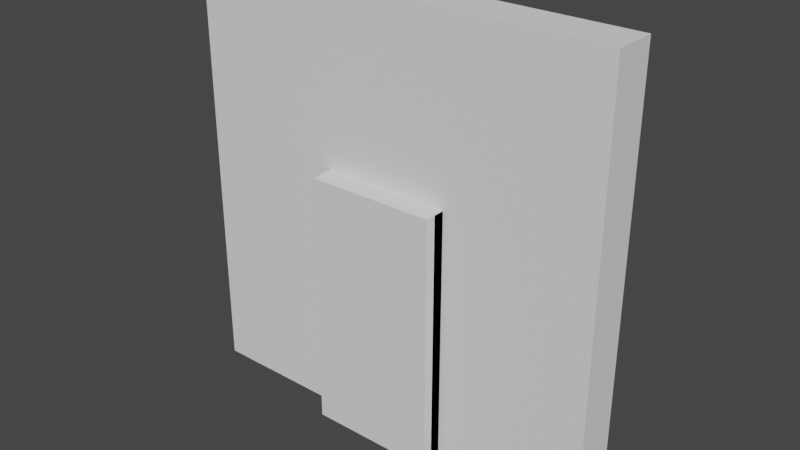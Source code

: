 # Source: WallDoor.blend  (saved by Blender 2.81.16; exported with 4.5.12 LTS)
import bpy
from mathutils import Matrix  # noqa: F401  (used for matrix-valued properties, if any)

bpy.ops.wm.read_factory_settings(use_empty=True)
scene = bpy.context.scene
scene.name = 'Scene'

# ---- world
world_world = bpy.data.worlds.new('World'); scene.world = world_world
world_world.use_nodes = True; world_world.node_tree.nodes.clear()
_N = world_world.node_tree.nodes; _L = world_world.node_tree.links
n0 = _N.new('ShaderNodeOutputWorld'); n0.name = 'World Output'; n0.location = (300, 300)
n1 = _N.new('ShaderNodeBackground'); n1.name = 'Background'; n1.location = (10, 300)
n1.inputs[0].default_value = (0.05088, 0.05088, 0.05088, 1.0)
_L.new(n1.outputs[0], n0.inputs[0])
n0.is_active_output = True
world_world.color = (0.05088, 0.05088, 0.05088)
world_world.use_sun_shadow = False
world_world.sun_shadow_jitter_overblur = 0.0

# ---- meshes
me_cube_001 = bpy.data.meshes.new('Cube.001')
me_cube_001.from_pydata([(-1.0, 1.1, 0.0), (-1.0, 1.1, 2.0), (1.0, 1.1, 0.0), (1.0, 1.1, 2.0), (-1.0, 0.9, 0.0), (-1.0, 0.9, 2.0), (1.0, 0.9, 0.0), (1.0, 0.9, 2.0)], [], [(0, 1, 3, 2), (2, 3, 7, 6), (6, 7, 5, 4), (4, 5, 1, 0), (2, 6, 4, 0), (7, 3, 1, 5)])
_uv = me_cube_001.uv_layers.new(name='UVMap')
_uv.uv.foreach_set('vector', [0.375, 0.0, 0.625, 0.0, 0.625, 0.25, 0.375, 0.25, 0.375, 0.25, 0.625, 0.25, 0.625, 0.5, 0.375, 0.5, 0.375, 0.5, 0.625, 0.5, 0.625, 0.75, 0.375, 0.75, 0.375, 0.75, 0.625, 0.75, 0.625, 1.0, 0.375, 1.0, 0.125, 0.5, 0.375, 0.5, 0.375, 0.75, 0.125, 0.75, 0.625, 0.5, 0.875, 0.5, 0.875, 0.75, 0.625, 0.75])
me_cube_001.use_remesh_fix_poles = True
me_cube_001.use_remesh_preserve_attributes = False
me_cube_001.use_mirror_vertex_groups = False
me_cube_001.update()
me_cube_002 = bpy.data.meshes.new('Cube.002')
me_cube_002.from_pydata([(-1.0, -1.0, 0.0), (-1.0, -1.0, 2.0), (-1.0, 1.0, 0.0), (-1.0, 1.0, 2.0), (1.0, -1.0, 0.0), (1.0, -1.0, 2.0), (1.0, 1.0, 0.0), (1.0, 1.0, 2.0)], [], [(0, 1, 3, 2), (2, 3, 7, 6), (6, 7, 5, 4), (4, 5, 1, 0), (2, 6, 4, 0), (7, 3, 1, 5)])
_uv = me_cube_002.uv_layers.new(name='UVMap')
_uv.uv.foreach_set('vector', [0.375, 0.0, 0.625, 0.0, 0.625, 0.25, 0.375, 0.25, 0.375, 0.25, 0.625, 0.25, 0.625, 0.5, 0.375, 0.5, 0.375, 0.5, 0.625, 0.5, 0.625, 0.75, 0.375, 0.75, 0.375, 0.75, 0.625, 0.75, 0.625, 1.0, 0.375, 1.0, 0.125, 0.5, 0.375, 0.5, 0.375, 0.75, 0.125, 0.75, 0.625, 0.5, 0.875, 0.5, 0.875, 0.75, 0.625, 0.75])
me_cube_002.use_remesh_fix_poles = True
me_cube_002.use_remesh_preserve_attributes = False
me_cube_002.use_mirror_vertex_groups = False
me_cube_002.update()
me_cube_003 = bpy.data.meshes.new('Cube.003')
me_cube_003.from_pydata([(-1.0, -0.7602, 0.0), (-1.0, -0.7602, 2.0), (-1.0, 0.02207, 0.0), (-1.0, 0.02207, 2.0), (1.0, -0.7602, 0.0), (1.0, -0.7602, 2.0), (1.0, 0.02207, 0.0), (1.0, 0.02207, 2.0)], [], [(0, 1, 3, 2), (2, 3, 7, 6), (6, 7, 5, 4), (4, 5, 1, 0), (2, 6, 4, 0), (7, 3, 1, 5)])
_uv = me_cube_003.uv_layers.new(name='UVMap')
_uv.uv.foreach_set('vector', [0.375, 0.0, 0.625, 0.0, 0.625, 0.25, 0.375, 0.25, 0.375, 0.25, 0.625, 0.25, 0.625, 0.5, 0.375, 0.5, 0.375, 0.5, 0.625, 0.5, 0.625, 0.75, 0.375, 0.75, 0.375, 0.75, 0.625, 0.75, 0.625, 1.0, 0.375, 1.0, 0.125, 0.5, 0.375, 0.5, 0.375, 0.75, 0.125, 0.75, 0.625, 0.5, 0.875, 0.5, 0.875, 0.75, 0.625, 0.75])
me_cube_003.use_remesh_fix_poles = True
me_cube_003.use_remesh_preserve_attributes = False
me_cube_003.use_mirror_vertex_groups = False
me_cube_003.update()

# ---- objects
ob_wall = bpy.data.objects.new('Wall', me_cube_001)
ob_doorcutout = bpy.data.objects.new('DoorCutout', me_cube_002)
ob_door = bpy.data.objects.new('Door', me_cube_003)

# ---- transforms, parenting, visibility, modifiers, constraints
ob_wall.location = (0.0, 0.0, 0.0)
ob_wall.lineart.crease_threshold = 0.0
_m = ob_wall.modifiers.new('Boolean', 'BOOLEAN')
_m.object = ob_doorcutout
_m.solver = 'FAST'
_m = ob_wall.modifiers.new('Triangulate', 'TRIANGULATE')
ob_doorcutout.location = (0.0, 1.0, -0.003753)
ob_doorcutout.scale = (0.3, 0.2, 0.6)
ob_doorcutout.display_type = 'WIRE'
ob_doorcutout.lineart.crease_threshold = 0.0
ob_door.location = (0.0, 1.0, 0.0)
ob_door.scale = (0.3, 0.2, 0.6)
ob_door.lineart.crease_threshold = 0.0

# ---- collection membership
scene.collection.objects.link(ob_wall)
scene.collection.objects.link(ob_doorcutout)
scene.collection.objects.link(ob_door)

# ---- scene / render settings (as saved in the file)
scene.frame_start = 1; scene.frame_end = 250; scene.frame_set(1)
scene.render.engine = 'BLENDER_EEVEE_NEXT'
scene.cycles.use_denoising = False
scene.cycles.samples = 128
scene.cycles.sampling_pattern = 'TABULATED_SOBOL'
scene.cycles.use_adaptive_sampling = False
scene.cycles.use_light_tree = False
scene.view_settings.view_transform = 'Filmic'
bpy.context.view_layer.update()

# ---- added for rendering (the .blend has no active camera and no usable light): camera, sun
cam_auto = bpy.data.cameras.new('AutoCamera')
cam_auto.lens = 50.0
cam_auto.sensor_width = 36.0
cam_auto.clip_end = 1000.0
ob_auto_camera = bpy.data.objects.new('AutoCamera', cam_auto)
scene.collection.objects.link(ob_auto_camera)
ob_auto_camera.location = (2.6454, -2.17448, 3.11445)
ob_auto_camera.rotation_euler = (1.09748, -7.21219e-08, 0.694738)
scene.camera = ob_auto_camera
light_auto_sun = bpy.data.lights.new('AutoSun', 'SUN')
light_auto_sun.energy = 3.0
light_auto_sun.angle = 0.0523599
ob_auto_sun = bpy.data.objects.new('AutoSun', light_auto_sun)
scene.collection.objects.link(ob_auto_sun)
ob_auto_sun.rotation_euler = (0.872665, 0.174533, 0.523599)
bpy.context.view_layer.update()
